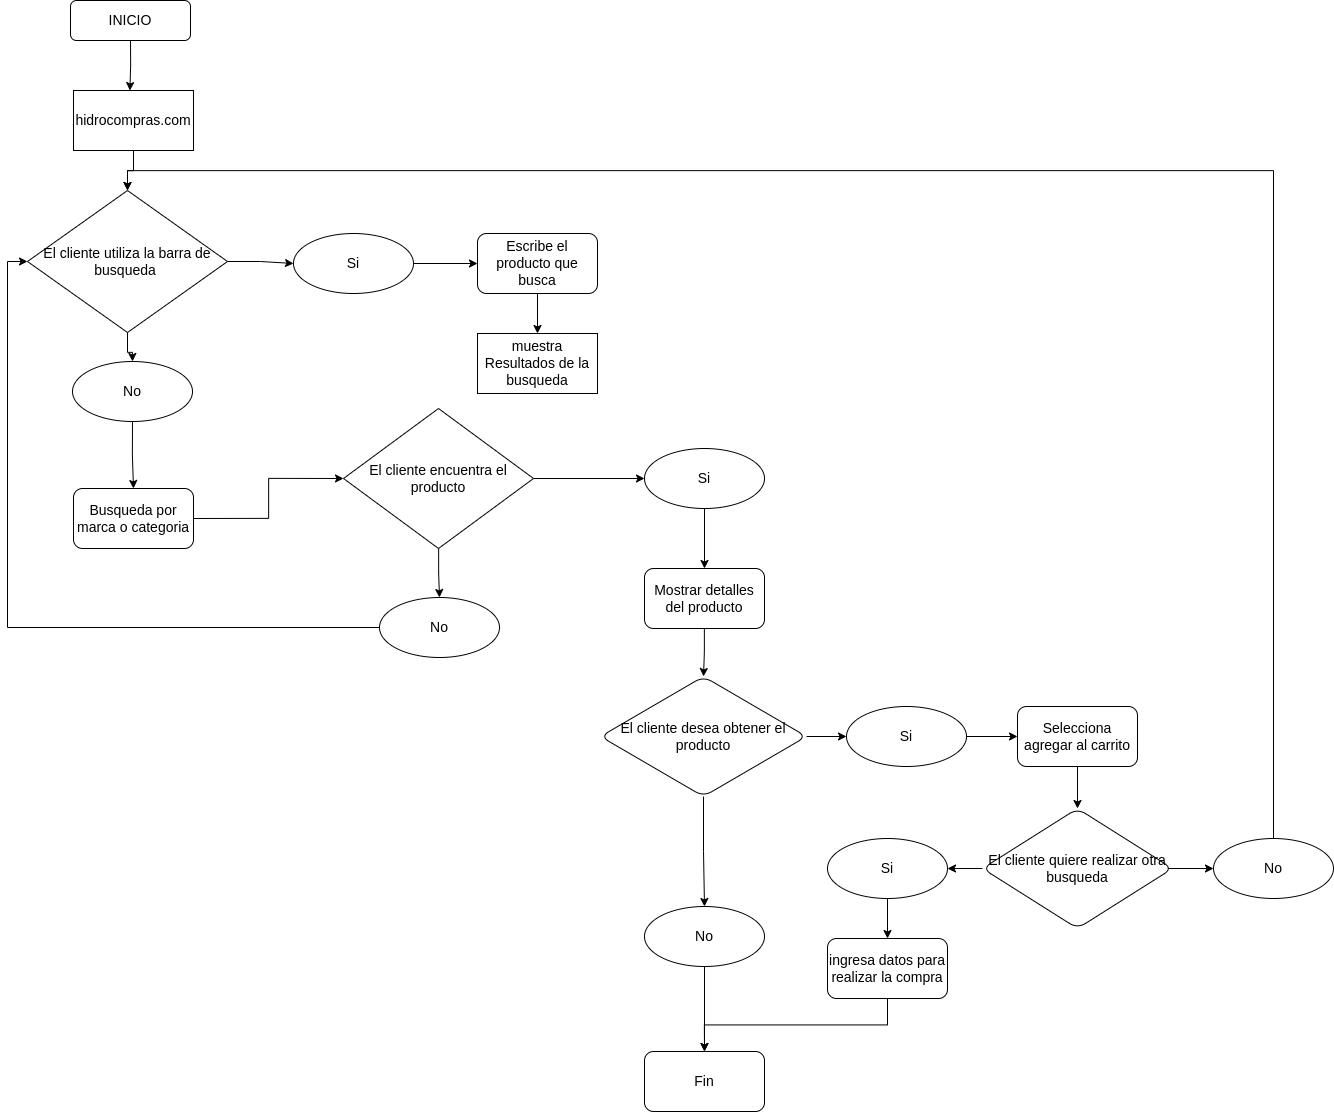

The diagram above was exported from draw.io. Its source (the exported page's mxGraphModel, read from the mxfile embedded in the PNG):
<mxGraphModel dx="2480" dy="1569" grid="1" gridSize="10" guides="1" tooltips="1" connect="1" arrows="1" fold="1" page="1" pageScale="1" pageWidth="827" pageHeight="1169" math="0" shadow="0">
  <root>
    <mxCell id="WIyWlLk6GJQsqaUBKTNV-0" />
    <mxCell id="WIyWlLk6GJQsqaUBKTNV-1" parent="WIyWlLk6GJQsqaUBKTNV-0" />
    <mxCell id="mI_xTTgIXNQo_Za14XX0-50" style="edgeStyle=orthogonalEdgeStyle;rounded=0;orthogonalLoop=1;jettySize=auto;html=1;exitX=0.5;exitY=1;exitDx=0;exitDy=0;entryX=0.47;entryY=0.001;entryDx=0;entryDy=0;entryPerimeter=0;fontSize=14;" edge="1" parent="WIyWlLk6GJQsqaUBKTNV-1" source="WIyWlLk6GJQsqaUBKTNV-3" target="mI_xTTgIXNQo_Za14XX0-6">
      <mxGeometry relative="1" as="geometry" />
    </mxCell>
    <mxCell id="WIyWlLk6GJQsqaUBKTNV-3" value="INICIO" style="rounded=1;whiteSpace=wrap;html=1;fontSize=14;glass=0;strokeWidth=1;shadow=0;" parent="WIyWlLk6GJQsqaUBKTNV-1" vertex="1">
      <mxGeometry x="263" y="20" width="120" height="40" as="geometry" />
    </mxCell>
    <mxCell id="mI_xTTgIXNQo_Za14XX0-51" style="edgeStyle=orthogonalEdgeStyle;rounded=0;orthogonalLoop=1;jettySize=auto;html=1;exitX=0.5;exitY=1;exitDx=0;exitDy=0;entryX=0.5;entryY=0;entryDx=0;entryDy=0;fontSize=14;" edge="1" parent="WIyWlLk6GJQsqaUBKTNV-1" source="mI_xTTgIXNQo_Za14XX0-6" target="mI_xTTgIXNQo_Za14XX0-7">
      <mxGeometry relative="1" as="geometry" />
    </mxCell>
    <mxCell id="mI_xTTgIXNQo_Za14XX0-6" value="hidrocompras.com" style="rounded=0;whiteSpace=wrap;html=1;fontSize=14;" vertex="1" parent="WIyWlLk6GJQsqaUBKTNV-1">
      <mxGeometry x="266" y="110" width="120" height="60" as="geometry" />
    </mxCell>
    <mxCell id="mI_xTTgIXNQo_Za14XX0-10" value="" style="edgeStyle=orthogonalEdgeStyle;rounded=0;orthogonalLoop=1;jettySize=auto;html=1;fontSize=14;" edge="1" parent="WIyWlLk6GJQsqaUBKTNV-1" source="mI_xTTgIXNQo_Za14XX0-7" target="mI_xTTgIXNQo_Za14XX0-9">
      <mxGeometry relative="1" as="geometry" />
    </mxCell>
    <mxCell id="mI_xTTgIXNQo_Za14XX0-12" value="" style="edgeStyle=orthogonalEdgeStyle;rounded=0;orthogonalLoop=1;jettySize=auto;html=1;fontSize=14;" edge="1" parent="WIyWlLk6GJQsqaUBKTNV-1" source="mI_xTTgIXNQo_Za14XX0-7" target="mI_xTTgIXNQo_Za14XX0-11">
      <mxGeometry relative="1" as="geometry" />
    </mxCell>
    <mxCell id="mI_xTTgIXNQo_Za14XX0-7" value="El cliente utiliza la barra de busqueda&amp;nbsp;" style="rhombus;whiteSpace=wrap;html=1;fontSize=14;" vertex="1" parent="WIyWlLk6GJQsqaUBKTNV-1">
      <mxGeometry x="220" y="210" width="200" height="142" as="geometry" />
    </mxCell>
    <mxCell id="mI_xTTgIXNQo_Za14XX0-52" style="edgeStyle=orthogonalEdgeStyle;rounded=0;orthogonalLoop=1;jettySize=auto;html=1;exitX=1;exitY=0.5;exitDx=0;exitDy=0;entryX=0;entryY=0.5;entryDx=0;entryDy=0;fontSize=14;" edge="1" parent="WIyWlLk6GJQsqaUBKTNV-1" source="mI_xTTgIXNQo_Za14XX0-9" target="mI_xTTgIXNQo_Za14XX0-14">
      <mxGeometry relative="1" as="geometry" />
    </mxCell>
    <mxCell id="mI_xTTgIXNQo_Za14XX0-9" value="Si" style="ellipse;whiteSpace=wrap;html=1;fontSize=14;" vertex="1" parent="WIyWlLk6GJQsqaUBKTNV-1">
      <mxGeometry x="486" y="253" width="120" height="60" as="geometry" />
    </mxCell>
    <mxCell id="mI_xTTgIXNQo_Za14XX0-54" style="edgeStyle=orthogonalEdgeStyle;rounded=0;orthogonalLoop=1;jettySize=auto;html=1;exitX=0.5;exitY=1;exitDx=0;exitDy=0;entryX=0.5;entryY=0;entryDx=0;entryDy=0;fontSize=14;" edge="1" parent="WIyWlLk6GJQsqaUBKTNV-1" source="mI_xTTgIXNQo_Za14XX0-11" target="mI_xTTgIXNQo_Za14XX0-17">
      <mxGeometry relative="1" as="geometry" />
    </mxCell>
    <mxCell id="mI_xTTgIXNQo_Za14XX0-11" value="No" style="ellipse;whiteSpace=wrap;html=1;fontSize=14;" vertex="1" parent="WIyWlLk6GJQsqaUBKTNV-1">
      <mxGeometry x="265" y="381" width="120" height="60" as="geometry" />
    </mxCell>
    <mxCell id="mI_xTTgIXNQo_Za14XX0-13" value="muestra Resultados de la busqueda" style="rounded=0;whiteSpace=wrap;html=1;fontSize=14;" vertex="1" parent="WIyWlLk6GJQsqaUBKTNV-1">
      <mxGeometry x="670" y="353" width="120" height="60" as="geometry" />
    </mxCell>
    <mxCell id="mI_xTTgIXNQo_Za14XX0-53" style="edgeStyle=orthogonalEdgeStyle;rounded=0;orthogonalLoop=1;jettySize=auto;html=1;exitX=0.5;exitY=1;exitDx=0;exitDy=0;entryX=0.5;entryY=0;entryDx=0;entryDy=0;fontSize=14;" edge="1" parent="WIyWlLk6GJQsqaUBKTNV-1" source="mI_xTTgIXNQo_Za14XX0-14" target="mI_xTTgIXNQo_Za14XX0-13">
      <mxGeometry relative="1" as="geometry" />
    </mxCell>
    <mxCell id="mI_xTTgIXNQo_Za14XX0-14" value="&lt;span style=&quot;font-size: 14px;&quot;&gt;Escribe el producto que busca&lt;/span&gt;" style="rounded=1;whiteSpace=wrap;html=1;fontSize=14;" vertex="1" parent="WIyWlLk6GJQsqaUBKTNV-1">
      <mxGeometry x="670" y="253" width="120" height="60" as="geometry" />
    </mxCell>
    <mxCell id="mI_xTTgIXNQo_Za14XX0-55" style="edgeStyle=orthogonalEdgeStyle;rounded=0;orthogonalLoop=1;jettySize=auto;html=1;exitX=1;exitY=0.5;exitDx=0;exitDy=0;entryX=0;entryY=0.5;entryDx=0;entryDy=0;fontSize=14;" edge="1" parent="WIyWlLk6GJQsqaUBKTNV-1" source="mI_xTTgIXNQo_Za14XX0-17" target="mI_xTTgIXNQo_Za14XX0-18">
      <mxGeometry relative="1" as="geometry" />
    </mxCell>
    <mxCell id="mI_xTTgIXNQo_Za14XX0-17" value="Busqueda por marca o categoria" style="rounded=1;whiteSpace=wrap;html=1;fontSize=14;" vertex="1" parent="WIyWlLk6GJQsqaUBKTNV-1">
      <mxGeometry x="266" y="508" width="120" height="60" as="geometry" />
    </mxCell>
    <mxCell id="mI_xTTgIXNQo_Za14XX0-20" value="" style="edgeStyle=orthogonalEdgeStyle;rounded=0;orthogonalLoop=1;jettySize=auto;html=1;fontSize=14;" edge="1" parent="WIyWlLk6GJQsqaUBKTNV-1" source="mI_xTTgIXNQo_Za14XX0-18" target="mI_xTTgIXNQo_Za14XX0-19">
      <mxGeometry relative="1" as="geometry" />
    </mxCell>
    <mxCell id="mI_xTTgIXNQo_Za14XX0-22" value="" style="edgeStyle=orthogonalEdgeStyle;rounded=0;orthogonalLoop=1;jettySize=auto;html=1;fontSize=14;" edge="1" parent="WIyWlLk6GJQsqaUBKTNV-1" source="mI_xTTgIXNQo_Za14XX0-18" target="mI_xTTgIXNQo_Za14XX0-21">
      <mxGeometry relative="1" as="geometry" />
    </mxCell>
    <mxCell id="mI_xTTgIXNQo_Za14XX0-18" value="El cliente encuentra el producto" style="rhombus;whiteSpace=wrap;html=1;fontSize=14;" vertex="1" parent="WIyWlLk6GJQsqaUBKTNV-1">
      <mxGeometry x="536" y="428" width="190" height="140" as="geometry" />
    </mxCell>
    <mxCell id="mI_xTTgIXNQo_Za14XX0-27" value="" style="edgeStyle=orthogonalEdgeStyle;rounded=0;orthogonalLoop=1;jettySize=auto;html=1;fontSize=14;" edge="1" parent="WIyWlLk6GJQsqaUBKTNV-1" source="mI_xTTgIXNQo_Za14XX0-19" target="mI_xTTgIXNQo_Za14XX0-26">
      <mxGeometry relative="1" as="geometry" />
    </mxCell>
    <mxCell id="mI_xTTgIXNQo_Za14XX0-19" value="Si" style="ellipse;whiteSpace=wrap;html=1;fontSize=14;" vertex="1" parent="WIyWlLk6GJQsqaUBKTNV-1">
      <mxGeometry x="837" y="468" width="120" height="60" as="geometry" />
    </mxCell>
    <mxCell id="mI_xTTgIXNQo_Za14XX0-23" style="edgeStyle=orthogonalEdgeStyle;rounded=0;orthogonalLoop=1;jettySize=auto;html=1;exitX=0;exitY=0.5;exitDx=0;exitDy=0;entryX=0;entryY=0.5;entryDx=0;entryDy=0;fontSize=14;" edge="1" parent="WIyWlLk6GJQsqaUBKTNV-1" source="mI_xTTgIXNQo_Za14XX0-21" target="mI_xTTgIXNQo_Za14XX0-7">
      <mxGeometry relative="1" as="geometry" />
    </mxCell>
    <mxCell id="mI_xTTgIXNQo_Za14XX0-21" value="No" style="ellipse;whiteSpace=wrap;html=1;fontSize=14;" vertex="1" parent="WIyWlLk6GJQsqaUBKTNV-1">
      <mxGeometry x="572" y="617" width="120" height="60" as="geometry" />
    </mxCell>
    <mxCell id="mI_xTTgIXNQo_Za14XX0-29" value="" style="edgeStyle=orthogonalEdgeStyle;rounded=0;orthogonalLoop=1;jettySize=auto;html=1;fontSize=14;" edge="1" parent="WIyWlLk6GJQsqaUBKTNV-1" source="mI_xTTgIXNQo_Za14XX0-26" target="mI_xTTgIXNQo_Za14XX0-28">
      <mxGeometry relative="1" as="geometry" />
    </mxCell>
    <mxCell id="mI_xTTgIXNQo_Za14XX0-26" value="Mostrar detalles del producto" style="rounded=1;whiteSpace=wrap;html=1;fontSize=14;" vertex="1" parent="WIyWlLk6GJQsqaUBKTNV-1">
      <mxGeometry x="837" y="588" width="120" height="60" as="geometry" />
    </mxCell>
    <mxCell id="mI_xTTgIXNQo_Za14XX0-31" value="" style="edgeStyle=orthogonalEdgeStyle;rounded=0;orthogonalLoop=1;jettySize=auto;html=1;fontSize=14;" edge="1" parent="WIyWlLk6GJQsqaUBKTNV-1" source="mI_xTTgIXNQo_Za14XX0-28" target="mI_xTTgIXNQo_Za14XX0-30">
      <mxGeometry relative="1" as="geometry" />
    </mxCell>
    <mxCell id="mI_xTTgIXNQo_Za14XX0-33" value="" style="edgeStyle=orthogonalEdgeStyle;rounded=0;orthogonalLoop=1;jettySize=auto;html=1;fontSize=14;" edge="1" parent="WIyWlLk6GJQsqaUBKTNV-1" source="mI_xTTgIXNQo_Za14XX0-28" target="mI_xTTgIXNQo_Za14XX0-32">
      <mxGeometry relative="1" as="geometry" />
    </mxCell>
    <mxCell id="mI_xTTgIXNQo_Za14XX0-28" value="El cliente desea obtener el producto" style="rhombus;whiteSpace=wrap;html=1;rounded=1;fontSize=14;" vertex="1" parent="WIyWlLk6GJQsqaUBKTNV-1">
      <mxGeometry x="793" y="696" width="206" height="120" as="geometry" />
    </mxCell>
    <mxCell id="mI_xTTgIXNQo_Za14XX0-37" value="" style="edgeStyle=orthogonalEdgeStyle;rounded=0;orthogonalLoop=1;jettySize=auto;html=1;fontSize=14;" edge="1" parent="WIyWlLk6GJQsqaUBKTNV-1" source="mI_xTTgIXNQo_Za14XX0-30" target="mI_xTTgIXNQo_Za14XX0-36">
      <mxGeometry relative="1" as="geometry" />
    </mxCell>
    <mxCell id="mI_xTTgIXNQo_Za14XX0-30" value="Si" style="ellipse;whiteSpace=wrap;html=1;rounded=1;fontSize=14;" vertex="1" parent="WIyWlLk6GJQsqaUBKTNV-1">
      <mxGeometry x="1039" y="726" width="120" height="60" as="geometry" />
    </mxCell>
    <mxCell id="mI_xTTgIXNQo_Za14XX0-35" value="" style="edgeStyle=orthogonalEdgeStyle;rounded=0;orthogonalLoop=1;jettySize=auto;html=1;fontSize=14;" edge="1" parent="WIyWlLk6GJQsqaUBKTNV-1" source="mI_xTTgIXNQo_Za14XX0-32" target="mI_xTTgIXNQo_Za14XX0-34">
      <mxGeometry relative="1" as="geometry" />
    </mxCell>
    <mxCell id="mI_xTTgIXNQo_Za14XX0-32" value="No" style="ellipse;whiteSpace=wrap;html=1;rounded=1;fontSize=14;" vertex="1" parent="WIyWlLk6GJQsqaUBKTNV-1">
      <mxGeometry x="837" y="926" width="120" height="60" as="geometry" />
    </mxCell>
    <mxCell id="mI_xTTgIXNQo_Za14XX0-34" value="Fin" style="rounded=1;whiteSpace=wrap;html=1;fontSize=14;" vertex="1" parent="WIyWlLk6GJQsqaUBKTNV-1">
      <mxGeometry x="837" y="1071" width="120" height="60" as="geometry" />
    </mxCell>
    <mxCell id="mI_xTTgIXNQo_Za14XX0-56" style="edgeStyle=orthogonalEdgeStyle;rounded=0;orthogonalLoop=1;jettySize=auto;html=1;exitX=0.5;exitY=1;exitDx=0;exitDy=0;fontSize=14;" edge="1" parent="WIyWlLk6GJQsqaUBKTNV-1" source="mI_xTTgIXNQo_Za14XX0-36" target="mI_xTTgIXNQo_Za14XX0-40">
      <mxGeometry relative="1" as="geometry" />
    </mxCell>
    <mxCell id="mI_xTTgIXNQo_Za14XX0-36" value="Selecciona agregar al carrito" style="whiteSpace=wrap;html=1;rounded=1;fontSize=14;" vertex="1" parent="WIyWlLk6GJQsqaUBKTNV-1">
      <mxGeometry x="1210" y="726" width="120" height="60" as="geometry" />
    </mxCell>
    <mxCell id="mI_xTTgIXNQo_Za14XX0-43" value="" style="edgeStyle=orthogonalEdgeStyle;rounded=0;orthogonalLoop=1;jettySize=auto;html=1;fontSize=14;" edge="1" parent="WIyWlLk6GJQsqaUBKTNV-1" target="mI_xTTgIXNQo_Za14XX0-42">
      <mxGeometry relative="1" as="geometry">
        <mxPoint x="1291" y="888" as="sourcePoint" />
      </mxGeometry>
    </mxCell>
    <mxCell id="mI_xTTgIXNQo_Za14XX0-57" style="edgeStyle=orthogonalEdgeStyle;rounded=0;orthogonalLoop=1;jettySize=auto;html=1;exitX=0;exitY=0.5;exitDx=0;exitDy=0;entryX=1;entryY=0.5;entryDx=0;entryDy=0;fontSize=14;" edge="1" parent="WIyWlLk6GJQsqaUBKTNV-1" source="mI_xTTgIXNQo_Za14XX0-40" target="mI_xTTgIXNQo_Za14XX0-44">
      <mxGeometry relative="1" as="geometry" />
    </mxCell>
    <mxCell id="mI_xTTgIXNQo_Za14XX0-40" value="El cliente quiere realizar otra busqueda" style="rhombus;whiteSpace=wrap;html=1;rounded=1;fontSize=14;" vertex="1" parent="WIyWlLk6GJQsqaUBKTNV-1">
      <mxGeometry x="1175" y="828" width="190" height="120" as="geometry" />
    </mxCell>
    <mxCell id="mI_xTTgIXNQo_Za14XX0-60" style="edgeStyle=orthogonalEdgeStyle;rounded=0;orthogonalLoop=1;jettySize=auto;html=1;exitX=0.5;exitY=0;exitDx=0;exitDy=0;entryX=0.5;entryY=0;entryDx=0;entryDy=0;fontSize=14;" edge="1" parent="WIyWlLk6GJQsqaUBKTNV-1" source="mI_xTTgIXNQo_Za14XX0-42" target="mI_xTTgIXNQo_Za14XX0-7">
      <mxGeometry relative="1" as="geometry" />
    </mxCell>
    <mxCell id="mI_xTTgIXNQo_Za14XX0-42" value="No" style="ellipse;whiteSpace=wrap;html=1;rounded=1;fontSize=14;" vertex="1" parent="WIyWlLk6GJQsqaUBKTNV-1">
      <mxGeometry x="1406" y="858" width="120" height="60" as="geometry" />
    </mxCell>
    <mxCell id="mI_xTTgIXNQo_Za14XX0-58" style="edgeStyle=orthogonalEdgeStyle;rounded=0;orthogonalLoop=1;jettySize=auto;html=1;fontSize=14;" edge="1" parent="WIyWlLk6GJQsqaUBKTNV-1" source="mI_xTTgIXNQo_Za14XX0-44" target="mI_xTTgIXNQo_Za14XX0-46">
      <mxGeometry relative="1" as="geometry" />
    </mxCell>
    <mxCell id="mI_xTTgIXNQo_Za14XX0-44" value="Si" style="ellipse;whiteSpace=wrap;html=1;rounded=1;fontSize=14;" vertex="1" parent="WIyWlLk6GJQsqaUBKTNV-1">
      <mxGeometry x="1020" y="858" width="120" height="60" as="geometry" />
    </mxCell>
    <mxCell id="mI_xTTgIXNQo_Za14XX0-59" style="edgeStyle=orthogonalEdgeStyle;rounded=0;orthogonalLoop=1;jettySize=auto;html=1;exitX=0.5;exitY=1;exitDx=0;exitDy=0;entryX=0.5;entryY=0;entryDx=0;entryDy=0;fontSize=14;" edge="1" parent="WIyWlLk6GJQsqaUBKTNV-1" source="mI_xTTgIXNQo_Za14XX0-46" target="mI_xTTgIXNQo_Za14XX0-34">
      <mxGeometry relative="1" as="geometry" />
    </mxCell>
    <mxCell id="mI_xTTgIXNQo_Za14XX0-46" value="ingresa datos para realizar la compra" style="whiteSpace=wrap;html=1;rounded=1;fontSize=14;" vertex="1" parent="WIyWlLk6GJQsqaUBKTNV-1">
      <mxGeometry x="1020" y="958" width="120" height="60" as="geometry" />
    </mxCell>
  </root>
</mxGraphModel>